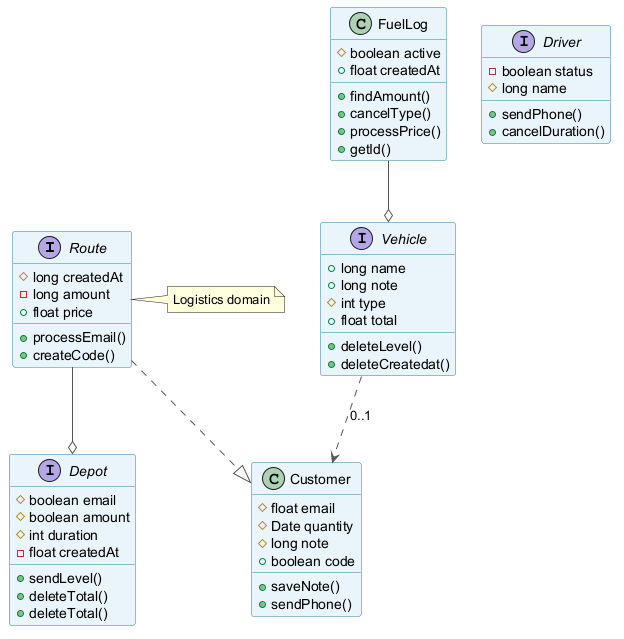

The diagram above was rendered by PlantUML. Its source (embedded in the PNG):
@startuml
skinparam backgroundColor #FFFFFF
skinparam classBackgroundColor #E8F4FA
skinparam classBorderColor #2C7DA0
skinparam ArrowColor #555555
interface Route {
  #long createdAt
  -long amount
  +float price
  +processEmail()
  +createCode()
}
interface Driver {
  -boolean status
  #long name
  +sendPhone()
  +cancelDuration()
}
class FuelLog {
  #boolean active
  +float createdAt
  +findAmount()
  +cancelType()
  +processPrice()
  +getId()
}
interface Vehicle {
  +long name
  +long note
  #int type
  +float total
  +deleteLevel()
  +deleteCreatedat()
}
interface Depot {
  #boolean email
  #boolean amount
  #int duration
  -float createdAt
  +sendLevel()
  +deleteTotal()
  +deleteTotal()
}
class Customer {
  #float email
  #Date quantity
  #long note
  +boolean code
  +saveNote()
  +sendPhone()
}
Vehicle ..> Customer : "0..1"
Route --o Depot
Route ..|> Customer
FuelLog --o Vehicle
note right of Route : Logistics domain
@enduml